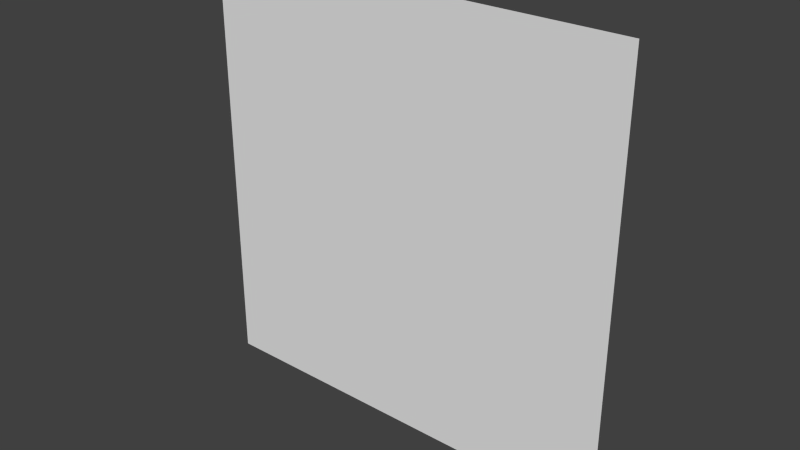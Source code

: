 # Source: grid.blend  (saved by Blender 2.76.0; exported with 4.5.12 LTS)
import bpy
from mathutils import Matrix  # noqa: F401  (used for matrix-valued properties, if any)

bpy.ops.wm.read_factory_settings(use_empty=True)
scene = bpy.context.scene
scene.name = 'Scene'

# ---- collections
col_collection_1 = bpy.data.collections.new('Collection 1'); scene.collection.children.link(col_collection_1)

# ---- world
world_world = bpy.data.worlds.new('World'); scene.world = world_world
world_world.color = (0.05088, 0.05088, 0.05088)
world_world.use_sun_shadow = False
world_world.sun_shadow_jitter_overblur = 0.0
world_world.cycles.sampling_method = 'MANUAL'
world_world.cycles.sample_map_resolution = 256

# ---- meshes
me_plane = bpy.data.meshes.new('Plane')
me_plane.from_pydata([(-2.0, -9.775e-07, 2.0), (2.0, -9.775e-07, 2.0), (-2.0, 9.775e-07, -2.0), (2.0, 9.775e-07, -2.0)], [], [(0, 1, 3, 2)])
me_plane.use_remesh_preserve_volume = False
me_plane.use_remesh_preserve_attributes = False
me_plane.use_mirror_vertex_groups = False
me_plane.update()

# ---- objects
ob_plane = bpy.data.objects.new('Plane', me_plane)

# ---- transforms, parenting, visibility, modifiers, constraints
ob_plane.location = (0.0, 0.0, 0.0)
ob_plane.lineart.crease_threshold = 0.0
_m = ob_plane.modifiers.new('Subsurf', 'SUBSURF')
_m.uv_smooth = 'PRESERVE_CORNERS'
_m.quality = 2
_m.subdivision_type = 'SIMPLE'
_m.levels = 4
_m.show_only_control_edges = False

# ---- collection membership
col_collection_1.objects.link(ob_plane)

# ---- scene / render settings (as saved in the file)
scene.frame_start = 1; scene.frame_end = 250; scene.frame_set(1)
scene.render.engine = 'BLENDER_EEVEE_NEXT'
scene.render.resolution_percentage = 50
scene.render.dither_intensity = 0.0
scene.cycles.use_denoising = False
scene.cycles.samples = 10
scene.cycles.sampling_pattern = 'TABULATED_SOBOL'
scene.cycles.light_sampling_threshold = 0.0
scene.cycles.use_adaptive_sampling = False
scene.cycles.use_light_tree = False
scene.cycles.blur_glossy = 0.0
scene.cycles.pixel_filter_type = 'GAUSSIAN'
scene.cycles.sample_clamp_indirect = 0.0
scene.view_settings.view_transform = 'Standard'
bpy.context.view_layer.update()

# ---- added for rendering (the .blend has no active camera and no usable light): camera, sun
cam_auto = bpy.data.cameras.new('AutoCamera')
cam_auto.lens = 50.0
cam_auto.sensor_width = 36.0
cam_auto.clip_end = 1000.0
ob_auto_camera = bpy.data.objects.new('AutoCamera', cam_auto)
scene.collection.objects.link(ob_auto_camera)
ob_auto_camera.location = (5.23386, -6.28063, 4.18709)
ob_auto_camera.rotation_euler = (1.09748, -7.21219e-08, 0.694738)
scene.camera = ob_auto_camera
light_auto_sun = bpy.data.lights.new('AutoSun', 'SUN')
light_auto_sun.energy = 3.0
light_auto_sun.angle = 0.0523599
ob_auto_sun = bpy.data.objects.new('AutoSun', light_auto_sun)
scene.collection.objects.link(ob_auto_sun)
ob_auto_sun.rotation_euler = (0.872665, 0.174533, 0.523599)
bpy.context.view_layer.update()
